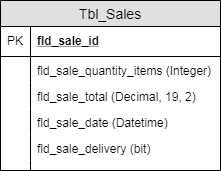

The diagram above was exported from draw.io. Its source (the exported page's mxGraphModel, read from the mxfile embedded in the PNG):
<mxGraphModel dx="2740" dy="1976" grid="1" gridSize="10" guides="1" tooltips="1" connect="1" arrows="1" fold="1" page="1" pageScale="1" pageWidth="827" pageHeight="1169" math="0" shadow="0">
  <root>
    <mxCell id="0" />
    <mxCell id="1" parent="0" />
    <mxCell id="2" value="Tbl_Sales" style="swimlane;fontStyle=0;childLayout=stackLayout;horizontal=1;startSize=26;fillColor=#e0e0e0;horizontalStack=0;resizeParent=1;resizeParentMax=0;resizeLast=0;collapsible=1;marginBottom=0;swimlaneFillColor=#ffffff;align=center;fontSize=14;" vertex="1" parent="1">
      <mxGeometry x="700" y="-240" width="220" height="170" as="geometry" />
    </mxCell>
    <mxCell id="3" value="fld_sale_id" style="shape=partialRectangle;top=0;left=0;right=0;bottom=1;align=left;verticalAlign=middle;fillColor=none;spacingLeft=34;spacingRight=4;overflow=hidden;rotatable=0;points=[[0,0.5],[1,0.5]];portConstraint=eastwest;dropTarget=0;fontStyle=5;fontSize=12;" vertex="1" parent="2">
      <mxGeometry y="26" width="220" height="30" as="geometry" />
    </mxCell>
    <mxCell id="4" value="PK" style="shape=partialRectangle;top=0;left=0;bottom=0;fillColor=none;align=left;verticalAlign=middle;spacingLeft=4;spacingRight=4;overflow=hidden;rotatable=0;points=[];portConstraint=eastwest;part=1;fontSize=12;" vertex="1" connectable="0" parent="3">
      <mxGeometry width="30" height="30" as="geometry" />
    </mxCell>
    <mxCell id="5" value="fld_sale_quantity_items (Integer)" style="shape=partialRectangle;top=0;left=0;right=0;bottom=0;align=left;verticalAlign=top;fillColor=none;spacingLeft=34;spacingRight=4;overflow=hidden;rotatable=0;points=[[0,0.5],[1,0.5]];portConstraint=eastwest;dropTarget=0;fontSize=12;" vertex="1" parent="2">
      <mxGeometry y="56" width="220" height="26" as="geometry" />
    </mxCell>
    <mxCell id="6" value="" style="shape=partialRectangle;top=0;left=0;bottom=0;fillColor=none;align=left;verticalAlign=top;spacingLeft=4;spacingRight=4;overflow=hidden;rotatable=0;points=[];portConstraint=eastwest;part=1;fontSize=12;" vertex="1" connectable="0" parent="5">
      <mxGeometry width="30" height="26" as="geometry" />
    </mxCell>
    <mxCell id="7" value="fld_sale_total (Decimal, 19, 2)" style="shape=partialRectangle;top=0;left=0;right=0;bottom=0;align=left;verticalAlign=top;fillColor=none;spacingLeft=34;spacingRight=4;overflow=hidden;rotatable=0;points=[[0,0.5],[1,0.5]];portConstraint=eastwest;dropTarget=0;fontSize=12;" vertex="1" parent="2">
      <mxGeometry y="82" width="220" height="26" as="geometry" />
    </mxCell>
    <mxCell id="8" value="" style="shape=partialRectangle;top=0;left=0;bottom=0;fillColor=none;align=left;verticalAlign=top;spacingLeft=4;spacingRight=4;overflow=hidden;rotatable=0;points=[];portConstraint=eastwest;part=1;fontSize=12;" vertex="1" connectable="0" parent="7">
      <mxGeometry width="30" height="26" as="geometry" />
    </mxCell>
    <mxCell id="9" value="fld_sale_date (Datetime)" style="shape=partialRectangle;top=0;left=0;right=0;bottom=0;align=left;verticalAlign=top;fillColor=none;spacingLeft=34;spacingRight=4;overflow=hidden;rotatable=0;points=[[0,0.5],[1,0.5]];portConstraint=eastwest;dropTarget=0;fontSize=12;" vertex="1" parent="2">
      <mxGeometry y="108" width="220" height="26" as="geometry" />
    </mxCell>
    <mxCell id="10" value="" style="shape=partialRectangle;top=0;left=0;bottom=0;fillColor=none;align=left;verticalAlign=top;spacingLeft=4;spacingRight=4;overflow=hidden;rotatable=0;points=[];portConstraint=eastwest;part=1;fontSize=12;" vertex="1" connectable="0" parent="9">
      <mxGeometry width="30" height="26" as="geometry" />
    </mxCell>
    <mxCell id="11" value="fld_sale_delivery (bit)" style="shape=partialRectangle;top=0;left=0;right=0;bottom=0;align=left;verticalAlign=top;fillColor=none;spacingLeft=34;spacingRight=4;overflow=hidden;rotatable=0;points=[[0,0.5],[1,0.5]];portConstraint=eastwest;dropTarget=0;fontSize=12;" vertex="1" parent="2">
      <mxGeometry y="134" width="220" height="26" as="geometry" />
    </mxCell>
    <mxCell id="12" value="" style="shape=partialRectangle;top=0;left=0;bottom=0;fillColor=none;align=left;verticalAlign=top;spacingLeft=4;spacingRight=4;overflow=hidden;rotatable=0;points=[];portConstraint=eastwest;part=1;fontSize=12;" vertex="1" connectable="0" parent="11">
      <mxGeometry width="30" height="26" as="geometry" />
    </mxCell>
    <mxCell id="13" value="" style="shape=partialRectangle;top=0;left=0;right=0;bottom=0;align=left;verticalAlign=top;fillColor=none;spacingLeft=34;spacingRight=4;overflow=hidden;rotatable=0;points=[[0,0.5],[1,0.5]];portConstraint=eastwest;dropTarget=0;fontSize=12;" vertex="1" parent="2">
      <mxGeometry y="160" width="220" height="10" as="geometry" />
    </mxCell>
    <mxCell id="14" value="" style="shape=partialRectangle;top=0;left=0;bottom=0;fillColor=none;align=left;verticalAlign=top;spacingLeft=4;spacingRight=4;overflow=hidden;rotatable=0;points=[];portConstraint=eastwest;part=1;fontSize=12;" vertex="1" connectable="0" parent="13">
      <mxGeometry width="30" height="10" as="geometry" />
    </mxCell>
  </root>
</mxGraphModel>